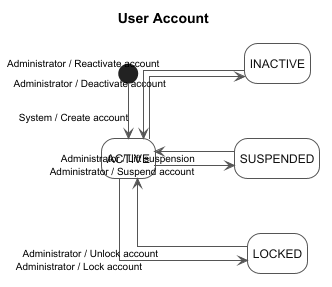

The diagram above was rendered by PlantUML. Its source (embedded in the PNG):
@startuml 01-user-account
left to right direction
hide empty description
skinparam backgroundColor White
skinparam shadowing false
skinparam linetype ortho
skinparam defaultFontName Arial
skinparam defaultFontSize 12
skinparam ArrowColor #555555
skinparam ArrowThickness 1
skinparam ArrowFontName Arial
skinparam ArrowFontSize 10
skinparam nodesep 55
skinparam ranksep 80
skinparam state {
    BackgroundColor White
    BorderColor #555555
    BorderThickness 1
    FontColor #111111
    FontStyle plain
    RoundCorner 14
    StartColor Black
    EndColor Black
}

title User Account

[*] -right-> ACTIVE : System / Create account
ACTIVE -right-> INACTIVE : Administrator / Deactivate account
INACTIVE --> ACTIVE : Administrator / Reactivate account
ACTIVE -right-> SUSPENDED : Administrator / Suspend account
SUSPENDED --> ACTIVE : Administrator / Lift suspension
ACTIVE -right-> LOCKED : Administrator / Lock account
LOCKED --> ACTIVE : Administrator / Unlock account
@enduml